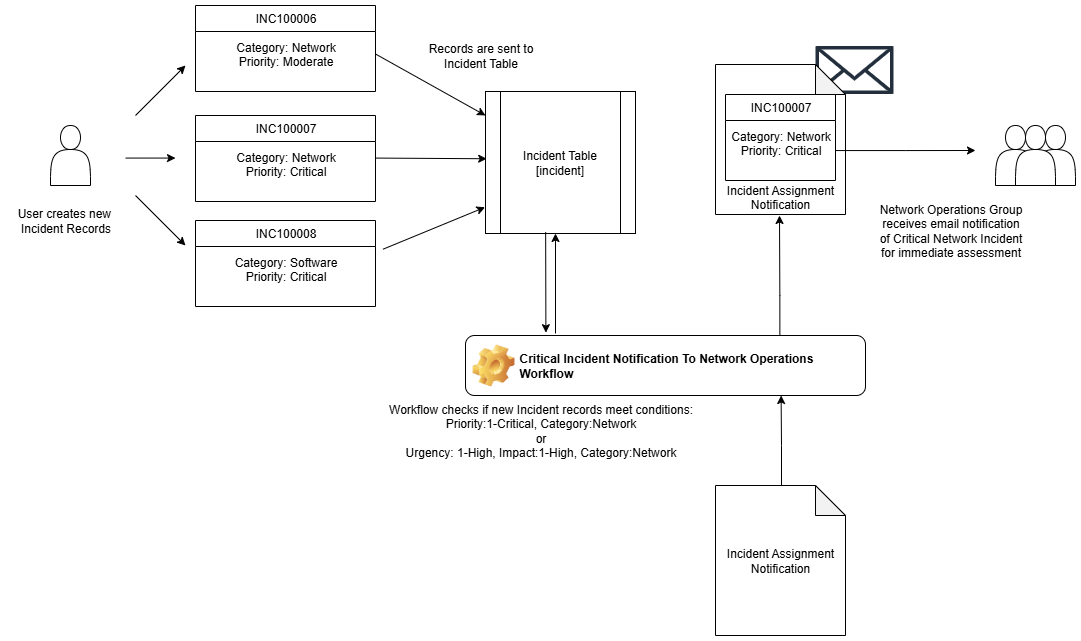

The diagram above was exported from draw.io. Its source (the exported page's mxGraphModel, read from the mxfile embedded in the PNG):
<mxGraphModel dx="1226" dy="642" grid="1" gridSize="10" guides="1" tooltips="1" connect="1" arrows="1" fold="1" page="1" pageScale="1" pageWidth="850" pageHeight="1100" math="0" shadow="0">
  <root>
    <mxCell id="0" />
    <mxCell id="1" parent="0" />
    <mxCell id="52qzrie-CaC1Nz9mItqP-1" value="" style="shape=actor;whiteSpace=wrap;html=1;" parent="1" vertex="1">
      <mxGeometry x="1070" y="310" width="40" height="60" as="geometry" />
    </mxCell>
    <mxCell id="52qzrie-CaC1Nz9mItqP-2" value="User creates new&amp;nbsp;&lt;div&gt;Incident Records&lt;/div&gt;" style="text;html=1;align=center;verticalAlign=middle;resizable=0;points=[];autosize=1;strokeColor=none;fillColor=none;" parent="1" vertex="1">
      <mxGeometry x="80" y="385" width="120" height="40" as="geometry" />
    </mxCell>
    <mxCell id="52qzrie-CaC1Nz9mItqP-3" value="INC100006" style="swimlane;fontStyle=0;childLayout=stackLayout;horizontal=1;startSize=26;fillColor=none;horizontalStack=0;resizeParent=1;resizeParentMax=0;resizeLast=0;collapsible=1;marginBottom=0;html=1;" parent="1" vertex="1">
      <mxGeometry x="270" y="190" width="180" height="86" as="geometry" />
    </mxCell>
    <mxCell id="RAgc8k5MBhisb6HcDUek-4" value="Category: Network&lt;div&gt;Priority: Moderate&lt;br&gt;&lt;div&gt;&lt;div&gt;&lt;br&gt;&lt;/div&gt;&lt;/div&gt;&lt;/div&gt;" style="text;html=1;align=center;verticalAlign=middle;resizable=0;points=[];autosize=1;strokeColor=none;fillColor=none;" vertex="1" parent="52qzrie-CaC1Nz9mItqP-3">
      <mxGeometry y="26" width="180" height="60" as="geometry" />
    </mxCell>
    <mxCell id="RAgc8k5MBhisb6HcDUek-6" value="INC100007" style="swimlane;fontStyle=0;childLayout=stackLayout;horizontal=1;startSize=26;fillColor=none;horizontalStack=0;resizeParent=1;resizeParentMax=0;resizeLast=0;collapsible=1;marginBottom=0;html=1;" vertex="1" parent="1">
      <mxGeometry x="270" y="300" width="180" height="86" as="geometry" />
    </mxCell>
    <mxCell id="RAgc8k5MBhisb6HcDUek-7" value="Category: Network&lt;div&gt;Priority: Critical&lt;br&gt;&lt;div&gt;&lt;div&gt;&lt;br&gt;&lt;/div&gt;&lt;/div&gt;&lt;/div&gt;" style="text;html=1;align=center;verticalAlign=middle;resizable=0;points=[];autosize=1;strokeColor=none;fillColor=none;" vertex="1" parent="RAgc8k5MBhisb6HcDUek-6">
      <mxGeometry y="26" width="180" height="60" as="geometry" />
    </mxCell>
    <mxCell id="RAgc8k5MBhisb6HcDUek-8" value="INC100008" style="swimlane;fontStyle=0;childLayout=stackLayout;horizontal=1;startSize=26;fillColor=none;horizontalStack=0;resizeParent=1;resizeParentMax=0;resizeLast=0;collapsible=1;marginBottom=0;html=1;" vertex="1" parent="1">
      <mxGeometry x="270" y="405" width="180" height="86" as="geometry" />
    </mxCell>
    <mxCell id="RAgc8k5MBhisb6HcDUek-9" value="Category: Software&lt;div&gt;Priority: Critical&lt;br&gt;&lt;div&gt;&lt;div&gt;&lt;br&gt;&lt;/div&gt;&lt;/div&gt;&lt;/div&gt;" style="text;html=1;align=center;verticalAlign=middle;resizable=0;points=[];autosize=1;strokeColor=none;fillColor=none;" vertex="1" parent="RAgc8k5MBhisb6HcDUek-8">
      <mxGeometry y="26" width="180" height="60" as="geometry" />
    </mxCell>
    <mxCell id="RAgc8k5MBhisb6HcDUek-11" value="" style="endArrow=classic;html=1;rounded=0;" edge="1" parent="1">
      <mxGeometry width="50" height="50" relative="1" as="geometry">
        <mxPoint x="210" y="300" as="sourcePoint" />
        <mxPoint x="260" y="250" as="targetPoint" />
      </mxGeometry>
    </mxCell>
    <mxCell id="RAgc8k5MBhisb6HcDUek-12" value="" style="endArrow=classic;html=1;rounded=0;" edge="1" parent="1">
      <mxGeometry width="50" height="50" relative="1" as="geometry">
        <mxPoint x="210" y="380" as="sourcePoint" />
        <mxPoint x="260" y="430" as="targetPoint" />
      </mxGeometry>
    </mxCell>
    <mxCell id="RAgc8k5MBhisb6HcDUek-13" value="" style="endArrow=classic;html=1;rounded=0;" edge="1" parent="1">
      <mxGeometry width="50" height="50" relative="1" as="geometry">
        <mxPoint x="200" y="342.57" as="sourcePoint" />
        <mxPoint x="250" y="342.57" as="targetPoint" />
      </mxGeometry>
    </mxCell>
    <mxCell id="RAgc8k5MBhisb6HcDUek-14" value="Critical Incident Notification To Network Operations Workflow" style="label;whiteSpace=wrap;html=1;image=img/clipart/Gear_128x128.png" vertex="1" parent="1">
      <mxGeometry x="540" y="520" width="400" height="60" as="geometry" />
    </mxCell>
    <mxCell id="RAgc8k5MBhisb6HcDUek-21" value="Incident Table&lt;div&gt;[incident]&lt;/div&gt;" style="shape=process;whiteSpace=wrap;html=1;backgroundOutline=1;" vertex="1" parent="1">
      <mxGeometry x="560" y="276" width="150" height="142" as="geometry" />
    </mxCell>
    <mxCell id="RAgc8k5MBhisb6HcDUek-25" value="" style="endArrow=classic;html=1;rounded=0;entryX=0.008;entryY=0.572;entryDx=0;entryDy=0;entryPerimeter=0;" edge="1" parent="1">
      <mxGeometry width="50" height="50" relative="1" as="geometry">
        <mxPoint x="450" y="342.56751491053683" as="sourcePoint" />
        <mxPoint x="561.2" y="343.244" as="targetPoint" />
      </mxGeometry>
    </mxCell>
    <mxCell id="RAgc8k5MBhisb6HcDUek-26" value="" style="endArrow=classic;html=1;rounded=0;entryX=-0.003;entryY=0.815;entryDx=0;entryDy=0;entryPerimeter=0;exitX=1.042;exitY=0.045;exitDx=0;exitDy=0;exitPerimeter=0;" edge="1" parent="1" source="RAgc8k5MBhisb6HcDUek-9" target="RAgc8k5MBhisb6HcDUek-21">
      <mxGeometry width="50" height="50" relative="1" as="geometry">
        <mxPoint x="450" y="455" as="sourcePoint" />
        <mxPoint x="560" y="400" as="targetPoint" />
      </mxGeometry>
    </mxCell>
    <mxCell id="RAgc8k5MBhisb6HcDUek-27" value="" style="endArrow=classic;html=1;rounded=0;entryX=0;entryY=0.25;entryDx=0;entryDy=0;" edge="1" parent="1">
      <mxGeometry width="50" height="50" relative="1" as="geometry">
        <mxPoint x="450" y="238.5" as="sourcePoint" />
        <mxPoint x="560" y="300.0000000000001" as="targetPoint" />
      </mxGeometry>
    </mxCell>
    <mxCell id="RAgc8k5MBhisb6HcDUek-34" value="Records are sent to&lt;div&gt;Incident Table&lt;/div&gt;" style="text;html=1;align=center;verticalAlign=middle;resizable=0;points=[];autosize=1;strokeColor=none;fillColor=none;" vertex="1" parent="1">
      <mxGeometry x="490" y="220" width="130" height="40" as="geometry" />
    </mxCell>
    <mxCell id="RAgc8k5MBhisb6HcDUek-35" value="" style="endArrow=classic;html=1;rounded=0;" edge="1" parent="1">
      <mxGeometry width="50" height="50" relative="1" as="geometry">
        <mxPoint x="630" y="518" as="sourcePoint" />
        <mxPoint x="630" y="418" as="targetPoint" />
      </mxGeometry>
    </mxCell>
    <mxCell id="RAgc8k5MBhisb6HcDUek-36" value="" style="endArrow=classic;html=1;rounded=0;entryX=0.201;entryY=-0.047;entryDx=0;entryDy=0;entryPerimeter=0;exitX=0.401;exitY=0.99;exitDx=0;exitDy=0;exitPerimeter=0;" edge="1" parent="1" source="RAgc8k5MBhisb6HcDUek-21" target="RAgc8k5MBhisb6HcDUek-14">
      <mxGeometry width="50" height="50" relative="1" as="geometry">
        <mxPoint x="620" y="425" as="sourcePoint" />
        <mxPoint x="670" y="375" as="targetPoint" />
      </mxGeometry>
    </mxCell>
    <mxCell id="RAgc8k5MBhisb6HcDUek-37" value="Workflow checks if new Incident records&amp;nbsp;&lt;span style=&quot;background-color: transparent; color: light-dark(rgb(0, 0, 0), rgb(255, 255, 255));&quot;&gt;meet conditions:&lt;/span&gt;&lt;div&gt;Priority:1-Critical,&amp;nbsp;&lt;span style=&quot;background-color: transparent; color: light-dark(rgb(0, 0, 0), rgb(255, 255, 255));&quot;&gt;Category:Network&lt;/span&gt;&lt;/div&gt;&lt;div&gt;&lt;span style=&quot;background-color: transparent; color: light-dark(rgb(0, 0, 0), rgb(255, 255, 255));&quot;&gt;or&lt;/span&gt;&lt;/div&gt;&lt;div&gt;&lt;span style=&quot;background-color: transparent; color: light-dark(rgb(0, 0, 0), rgb(255, 255, 255));&quot;&gt;Urgency: 1-High, Impact:1-High, Category:Network&lt;/span&gt;&lt;/div&gt;" style="text;html=1;align=center;verticalAlign=middle;resizable=0;points=[];autosize=1;strokeColor=none;fillColor=none;" vertex="1" parent="1">
      <mxGeometry x="450" y="580" width="330" height="70" as="geometry" />
    </mxCell>
    <mxCell id="RAgc8k5MBhisb6HcDUek-39" value="Incident Assignment Notification" style="shape=note;whiteSpace=wrap;html=1;backgroundOutline=1;darkOpacity=0.05;" vertex="1" parent="1">
      <mxGeometry x="790" y="670" width="130" height="150" as="geometry" />
    </mxCell>
    <mxCell id="RAgc8k5MBhisb6HcDUek-43" style="edgeStyle=orthogonalEdgeStyle;rounded=0;orthogonalLoop=1;jettySize=auto;html=1;entryX=0.789;entryY=1;entryDx=0;entryDy=0;entryPerimeter=0;" edge="1" parent="1" source="RAgc8k5MBhisb6HcDUek-39" target="RAgc8k5MBhisb6HcDUek-14">
      <mxGeometry relative="1" as="geometry">
        <Array as="points">
          <mxPoint x="856" y="630" />
          <mxPoint x="856" y="630" />
        </Array>
      </mxGeometry>
    </mxCell>
    <mxCell id="RAgc8k5MBhisb6HcDUek-44" value="" style="shape=actor;whiteSpace=wrap;html=1;" vertex="1" parent="1">
      <mxGeometry x="125" y="310" width="40" height="60" as="geometry" />
    </mxCell>
    <mxCell id="RAgc8k5MBhisb6HcDUek-45" value="" style="shape=actor;whiteSpace=wrap;html=1;" vertex="1" parent="1">
      <mxGeometry x="1110" y="310" width="40" height="60" as="geometry" />
    </mxCell>
    <mxCell id="RAgc8k5MBhisb6HcDUek-48" value="" style="shape=actor;whiteSpace=wrap;html=1;" vertex="1" parent="1">
      <mxGeometry x="1090" y="310" width="40" height="60" as="geometry" />
    </mxCell>
    <mxCell id="RAgc8k5MBhisb6HcDUek-53" value="" style="sketch=0;outlineConnect=0;fontColor=#232F3E;gradientColor=none;fillColor=#232F3D;strokeColor=none;dashed=0;verticalLabelPosition=bottom;verticalAlign=top;align=center;html=1;fontSize=12;fontStyle=0;aspect=fixed;pointerEvents=1;shape=mxgraph.aws4.email_2;" vertex="1" parent="1">
      <mxGeometry x="890" y="230" width="78" height="49" as="geometry" />
    </mxCell>
    <mxCell id="RAgc8k5MBhisb6HcDUek-55" style="edgeStyle=orthogonalEdgeStyle;rounded=0;orthogonalLoop=1;jettySize=auto;html=1;" edge="1" parent="1">
      <mxGeometry relative="1" as="geometry">
        <mxPoint x="854.38" y="520" as="sourcePoint" />
        <mxPoint x="854" y="400" as="targetPoint" />
        <Array as="points">
          <mxPoint x="854.38" y="480" />
          <mxPoint x="854.38" y="480" />
        </Array>
      </mxGeometry>
    </mxCell>
    <mxCell id="RAgc8k5MBhisb6HcDUek-56" value="&lt;div&gt;&lt;br&gt;&lt;/div&gt;&lt;div&gt;&lt;br&gt;&lt;/div&gt;&lt;div&gt;&lt;br&gt;&lt;/div&gt;&lt;div&gt;&lt;br&gt;&lt;/div&gt;&lt;div&gt;&lt;br&gt;&lt;/div&gt;&lt;div&gt;&lt;br&gt;&lt;/div&gt;&lt;div&gt;&lt;br&gt;&lt;/div&gt;&lt;div&gt;&lt;br&gt;&lt;/div&gt;Incident Assignment Notification" style="shape=note;whiteSpace=wrap;html=1;backgroundOutline=1;darkOpacity=0.05;" vertex="1" parent="1">
      <mxGeometry x="790" y="249" width="130" height="150" as="geometry" />
    </mxCell>
    <mxCell id="RAgc8k5MBhisb6HcDUek-57" value="INC100007" style="swimlane;fontStyle=0;childLayout=stackLayout;horizontal=1;startSize=26;fillColor=none;horizontalStack=0;resizeParent=1;resizeParentMax=0;resizeLast=0;collapsible=1;marginBottom=0;html=1;" vertex="1" parent="1">
      <mxGeometry x="800" y="279" width="110" height="86" as="geometry" />
    </mxCell>
    <mxCell id="RAgc8k5MBhisb6HcDUek-58" style="edgeStyle=orthogonalEdgeStyle;rounded=0;orthogonalLoop=1;jettySize=auto;html=1;" edge="1" parent="RAgc8k5MBhisb6HcDUek-57" source="RAgc8k5MBhisb6HcDUek-59">
      <mxGeometry relative="1" as="geometry">
        <mxPoint x="250" y="56" as="targetPoint" />
      </mxGeometry>
    </mxCell>
    <mxCell id="RAgc8k5MBhisb6HcDUek-59" value="Category: Network&lt;div&gt;Priority: Critical&lt;br&gt;&lt;div&gt;&lt;div&gt;&lt;br&gt;&lt;/div&gt;&lt;/div&gt;&lt;/div&gt;" style="text;html=1;align=center;verticalAlign=middle;resizable=0;points=[];autosize=1;strokeColor=none;fillColor=none;" vertex="1" parent="RAgc8k5MBhisb6HcDUek-57">
      <mxGeometry y="26" width="110" height="60" as="geometry" />
    </mxCell>
    <mxCell id="RAgc8k5MBhisb6HcDUek-60" value="Network Operations Group&lt;div&gt;receives email notification&lt;/div&gt;&lt;div&gt;of Critical Network Incident&lt;/div&gt;&lt;div&gt;for immediate assessment&lt;/div&gt;" style="text;html=1;align=center;verticalAlign=middle;resizable=0;points=[];autosize=1;strokeColor=none;fillColor=none;" vertex="1" parent="1">
      <mxGeometry x="940" y="380" width="170" height="70" as="geometry" />
    </mxCell>
  </root>
</mxGraphModel>